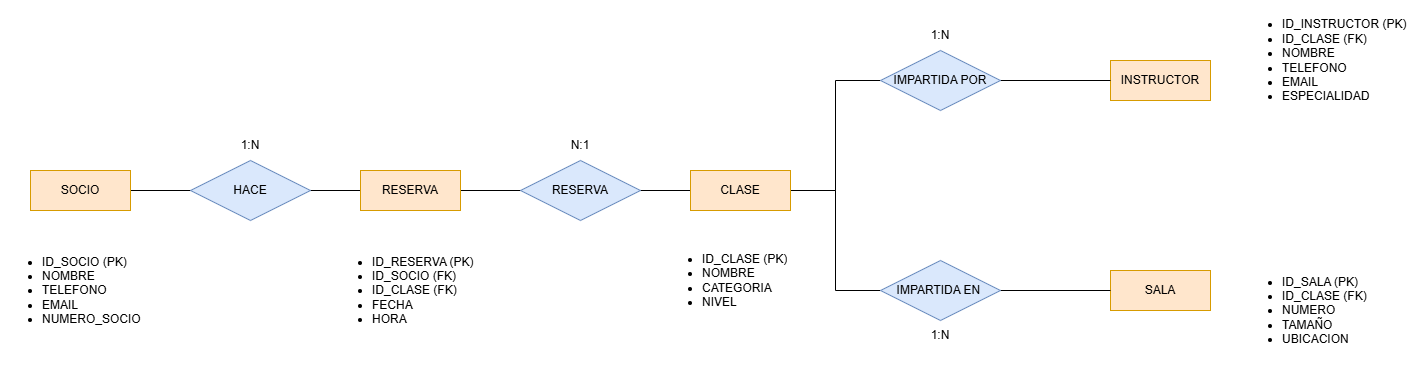

The diagram above was exported from draw.io. Its source (the exported page's mxGraphModel, read from the mxfile embedded in the PNG):
<mxGraphModel dx="1869" dy="626" grid="1" gridSize="10" guides="1" tooltips="1" connect="1" arrows="1" fold="1" page="1" pageScale="1" pageWidth="827" pageHeight="1169" math="0" shadow="0">
  <root>
    <mxCell id="0" />
    <mxCell id="1" parent="0" />
    <mxCell id="UUr-tFdf3TnSZL-5tRa5-22" value="&lt;ul&gt;&lt;li&gt;ID_SALA (PK)&lt;/li&gt;&lt;li&gt;ID_CLASE (FK)&lt;/li&gt;&lt;li&gt;NUMERO&lt;/li&gt;&lt;li&gt;TAMAÑO&lt;/li&gt;&lt;li&gt;UBICACION&lt;/li&gt;&lt;/ul&gt;" style="text;strokeColor=none;fillColor=none;html=1;whiteSpace=wrap;verticalAlign=middle;overflow=hidden;" vertex="1" parent="1">
      <mxGeometry x="1220" y="280" width="160" height="120" as="geometry" />
    </mxCell>
    <mxCell id="UUr-tFdf3TnSZL-5tRa5-10" style="edgeStyle=orthogonalEdgeStyle;rounded=0;orthogonalLoop=1;jettySize=auto;html=1;entryX=0;entryY=0.5;entryDx=0;entryDy=0;endArrow=none;endFill=0;" edge="1" parent="1" source="UUr-tFdf3TnSZL-5tRa5-1" target="UUr-tFdf3TnSZL-5tRa5-3">
      <mxGeometry relative="1" as="geometry" />
    </mxCell>
    <mxCell id="UUr-tFdf3TnSZL-5tRa5-1" value="SOCIO" style="whiteSpace=wrap;html=1;align=center;fillColor=#ffe6cc;strokeColor=#d79b00;" vertex="1" parent="1">
      <mxGeometry x="10" y="200" width="100" height="40" as="geometry" />
    </mxCell>
    <mxCell id="UUr-tFdf3TnSZL-5tRa5-2" value="RESERVA" style="whiteSpace=wrap;html=1;align=center;fillColor=#ffe6cc;strokeColor=#d79b00;" vertex="1" parent="1">
      <mxGeometry x="340" y="200" width="100" height="40" as="geometry" />
    </mxCell>
    <mxCell id="UUr-tFdf3TnSZL-5tRa5-11" style="edgeStyle=orthogonalEdgeStyle;rounded=0;orthogonalLoop=1;jettySize=auto;html=1;entryX=0;entryY=0.5;entryDx=0;entryDy=0;endArrow=none;endFill=0;" edge="1" parent="1" source="UUr-tFdf3TnSZL-5tRa5-3" target="UUr-tFdf3TnSZL-5tRa5-8">
      <mxGeometry relative="1" as="geometry" />
    </mxCell>
    <mxCell id="UUr-tFdf3TnSZL-5tRa5-12" style="edgeStyle=orthogonalEdgeStyle;rounded=0;orthogonalLoop=1;jettySize=auto;html=1;entryX=0;entryY=0.5;entryDx=0;entryDy=0;endArrow=none;endFill=0;" edge="1" parent="1" source="UUr-tFdf3TnSZL-5tRa5-3" target="UUr-tFdf3TnSZL-5tRa5-9">
      <mxGeometry relative="1" as="geometry" />
    </mxCell>
    <mxCell id="UUr-tFdf3TnSZL-5tRa5-3" value="CLASE" style="whiteSpace=wrap;html=1;align=center;fillColor=#ffe6cc;strokeColor=#d79b00;" vertex="1" parent="1">
      <mxGeometry x="670" y="200" width="100" height="40" as="geometry" />
    </mxCell>
    <mxCell id="UUr-tFdf3TnSZL-5tRa5-4" value="INSTRUCTOR" style="whiteSpace=wrap;html=1;align=center;fillColor=#ffe6cc;strokeColor=#d79b00;" vertex="1" parent="1">
      <mxGeometry x="1090" y="90" width="100" height="40" as="geometry" />
    </mxCell>
    <mxCell id="UUr-tFdf3TnSZL-5tRa5-5" value="SALA" style="whiteSpace=wrap;html=1;align=center;fillColor=#ffe6cc;strokeColor=#d79b00;" vertex="1" parent="1">
      <mxGeometry x="1090" y="300" width="100" height="40" as="geometry" />
    </mxCell>
    <mxCell id="UUr-tFdf3TnSZL-5tRa5-6" value="HACE" style="shape=rhombus;perimeter=rhombusPerimeter;whiteSpace=wrap;html=1;align=center;fillColor=#dae8fc;strokeColor=#6c8ebf;" vertex="1" parent="1">
      <mxGeometry x="170" y="190" width="120" height="60" as="geometry" />
    </mxCell>
    <mxCell id="UUr-tFdf3TnSZL-5tRa5-7" value="RESERVA" style="shape=rhombus;perimeter=rhombusPerimeter;whiteSpace=wrap;html=1;align=center;fillColor=#dae8fc;strokeColor=#6c8ebf;" vertex="1" parent="1">
      <mxGeometry x="500" y="190" width="120" height="60" as="geometry" />
    </mxCell>
    <mxCell id="UUr-tFdf3TnSZL-5tRa5-13" style="edgeStyle=orthogonalEdgeStyle;rounded=0;orthogonalLoop=1;jettySize=auto;html=1;entryX=0;entryY=0.5;entryDx=0;entryDy=0;endArrow=none;endFill=0;" edge="1" parent="1" source="UUr-tFdf3TnSZL-5tRa5-8" target="UUr-tFdf3TnSZL-5tRa5-4">
      <mxGeometry relative="1" as="geometry" />
    </mxCell>
    <mxCell id="UUr-tFdf3TnSZL-5tRa5-8" value="IMPARTIDA POR" style="shape=rhombus;perimeter=rhombusPerimeter;whiteSpace=wrap;html=1;align=center;fillColor=#dae8fc;strokeColor=#6c8ebf;" vertex="1" parent="1">
      <mxGeometry x="860" y="80" width="120" height="60" as="geometry" />
    </mxCell>
    <mxCell id="UUr-tFdf3TnSZL-5tRa5-14" style="edgeStyle=orthogonalEdgeStyle;rounded=0;orthogonalLoop=1;jettySize=auto;html=1;entryX=0;entryY=0.5;entryDx=0;entryDy=0;endArrow=none;endFill=0;" edge="1" parent="1" source="UUr-tFdf3TnSZL-5tRa5-9" target="UUr-tFdf3TnSZL-5tRa5-5">
      <mxGeometry relative="1" as="geometry" />
    </mxCell>
    <mxCell id="UUr-tFdf3TnSZL-5tRa5-9" value="IMPARTIDA EN&amp;nbsp;" style="shape=rhombus;perimeter=rhombusPerimeter;whiteSpace=wrap;html=1;align=center;fillColor=#dae8fc;strokeColor=#6c8ebf;" vertex="1" parent="1">
      <mxGeometry x="860" y="290" width="120" height="60" as="geometry" />
    </mxCell>
    <mxCell id="UUr-tFdf3TnSZL-5tRa5-15" value="1:N" style="text;html=1;whiteSpace=wrap;strokeColor=none;fillColor=none;align=center;verticalAlign=middle;rounded=0;" vertex="1" parent="1">
      <mxGeometry x="200" y="160" width="60" height="30" as="geometry" />
    </mxCell>
    <mxCell id="UUr-tFdf3TnSZL-5tRa5-16" value="N:1" style="text;html=1;whiteSpace=wrap;strokeColor=none;fillColor=none;align=center;verticalAlign=middle;rounded=0;" vertex="1" parent="1">
      <mxGeometry x="530" y="160" width="60" height="30" as="geometry" />
    </mxCell>
    <mxCell id="UUr-tFdf3TnSZL-5tRa5-17" value="1:N" style="text;html=1;whiteSpace=wrap;strokeColor=none;fillColor=none;align=center;verticalAlign=middle;rounded=0;" vertex="1" parent="1">
      <mxGeometry x="890" y="50" width="60" height="30" as="geometry" />
    </mxCell>
    <mxCell id="UUr-tFdf3TnSZL-5tRa5-18" value="1:N" style="text;html=1;whiteSpace=wrap;strokeColor=none;fillColor=none;align=center;verticalAlign=middle;rounded=0;" vertex="1" parent="1">
      <mxGeometry x="890" y="350" width="60" height="30" as="geometry" />
    </mxCell>
    <mxCell id="UUr-tFdf3TnSZL-5tRa5-19" value="&lt;ul&gt;&lt;li&gt;ID_SOCIO (PK)&lt;/li&gt;&lt;li&gt;NOMBRE&lt;/li&gt;&lt;li&gt;TELEFONO&lt;/li&gt;&lt;li&gt;EMAIL&lt;/li&gt;&lt;li&gt;NUMERO_SOCIO&lt;/li&gt;&lt;/ul&gt;" style="text;strokeColor=none;fillColor=none;html=1;whiteSpace=wrap;verticalAlign=middle;overflow=hidden;" vertex="1" parent="1">
      <mxGeometry x="-20" y="260" width="160" height="120" as="geometry" />
    </mxCell>
    <mxCell id="UUr-tFdf3TnSZL-5tRa5-20" value="&lt;ul&gt;&lt;li&gt;ID_RESERVA (PK)&lt;/li&gt;&lt;li&gt;ID_SOCIO (FK)&lt;/li&gt;&lt;li&gt;ID_CLASE (FK)&lt;/li&gt;&lt;li&gt;FECHA&lt;/li&gt;&lt;li&gt;HORA&lt;/li&gt;&lt;/ul&gt;" style="text;strokeColor=none;fillColor=none;html=1;whiteSpace=wrap;verticalAlign=middle;overflow=hidden;" vertex="1" parent="1">
      <mxGeometry x="310" y="260" width="160" height="120" as="geometry" />
    </mxCell>
    <mxCell id="UUr-tFdf3TnSZL-5tRa5-21" value="&lt;ul&gt;&lt;li&gt;ID_CLASE (PK)&lt;/li&gt;&lt;li&gt;NOMBRE&lt;/li&gt;&lt;li&gt;CATEGORIA&lt;/li&gt;&lt;li&gt;NIVEL&lt;/li&gt;&lt;/ul&gt;" style="text;strokeColor=none;fillColor=none;html=1;whiteSpace=wrap;verticalAlign=middle;overflow=hidden;" vertex="1" parent="1">
      <mxGeometry x="640" y="250" width="160" height="120" as="geometry" />
    </mxCell>
    <mxCell id="UUr-tFdf3TnSZL-5tRa5-23" value="&lt;ul&gt;&lt;li&gt;ID_INSTRUCTOR (PK)&amp;nbsp;&lt;/li&gt;&lt;li&gt;ID_CLASE (FK)&lt;/li&gt;&lt;li&gt;NOMBRE&lt;/li&gt;&lt;li&gt;TELEFONO&lt;/li&gt;&lt;li&gt;EMAIL&lt;/li&gt;&lt;li&gt;ESPECIALIDAD&lt;/li&gt;&lt;/ul&gt;" style="text;strokeColor=none;fillColor=none;html=1;whiteSpace=wrap;verticalAlign=middle;overflow=hidden;" vertex="1" parent="1">
      <mxGeometry x="1220" y="30" width="170" height="120" as="geometry" />
    </mxCell>
  </root>
</mxGraphModel>